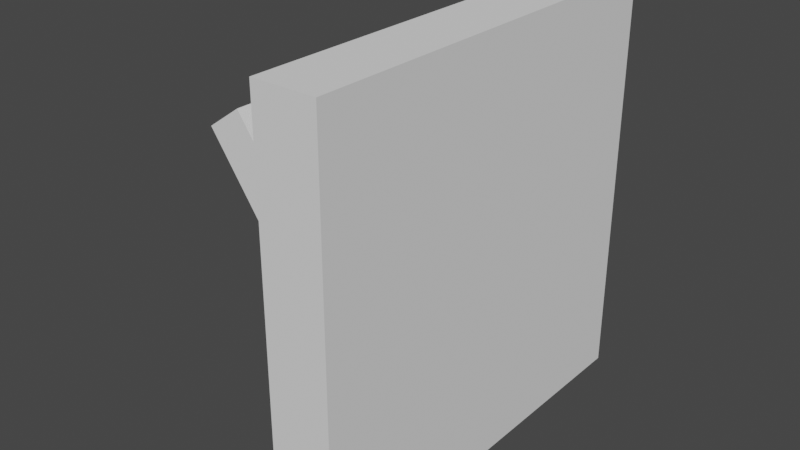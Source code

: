 # Source: Switch.blend  (saved by Blender 2.93.20; exported with 4.5.12 LTS)
import bpy
from mathutils import Matrix  # noqa: F401  (used for matrix-valued properties, if any)

bpy.ops.wm.read_factory_settings(use_empty=True)
scene = bpy.context.scene
scene.name = 'Scene'

# ---- collections
col_collection = bpy.data.collections.new('Collection'); scene.collection.children.link(col_collection)
col_collection_1 = bpy.data.collections.new('Collection 1'); col_collection.children.link(col_collection_1)

# ---- world
world_world = bpy.data.worlds.new('World'); scene.world = world_world
world_world.use_nodes = True; world_world.node_tree.nodes.clear()
_N = world_world.node_tree.nodes; _L = world_world.node_tree.links
n0 = _N.new('ShaderNodeOutputWorld'); n0.name = 'World Output'; n0.location = (300, 300)
n1 = _N.new('ShaderNodeBackground'); n1.name = 'Background'; n1.location = (10, 300)
n1.inputs[0].default_value = (0.05088, 0.05088, 0.05088, 1.0)
_L.new(n1.outputs[0], n0.inputs[0])
n0.is_active_output = True
world_world.color = (0.05088, 0.05088, 0.05088)
world_world.use_sun_shadow = False
world_world.sun_shadow_jitter_overblur = 0.0

# ---- meshes
me_plane = bpy.data.meshes.new('Plane')
me_plane.from_pydata([], [], [])
_uv = me_plane.uv_layers.new(name='UVMap')
_uv.uv.foreach_set('vector', [])
me_plane.use_remesh_fix_poles = True
me_plane.use_remesh_preserve_attributes = False
me_plane.update()
me_cube_004 = bpy.data.meshes.new('Cube.004')
me_cube_004.from_pydata([(-1.0, -1.0, -1.0), (-1.0, -1.0, 1.0), (-1.0, 1.0, -1.0), (-1.0, 1.0, 1.0), (1.0, -1.0, -1.0), (1.0, -1.0, 1.0), (1.0, 1.0, -1.0), (1.0, 1.0, 1.0)], [], [(0, 1, 3, 2), (2, 3, 7, 6), (6, 7, 5, 4), (4, 5, 1, 0), (2, 6, 4, 0), (7, 3, 1, 5)])
_uv = me_cube_004.uv_layers.new(name='UVMap')
_uv.uv.foreach_set('vector', [0.375, 0.0, 0.625, 0.0, 0.625, 0.25, 0.375, 0.25, 0.375, 0.25, 0.625, 0.25, 0.625, 0.5, 0.375, 0.5, 0.375, 0.5, 0.625, 0.5, 0.625, 0.75, 0.375, 0.75, 0.375, 0.75, 0.625, 0.75, 0.625, 1.0, 0.375, 1.0, 0.125, 0.5, 0.375, 0.5, 0.375, 0.75, 0.125, 0.75, 0.625, 0.5, 0.875, 0.5, 0.875, 0.75, 0.625, 0.75])
me_cube_004.use_remesh_fix_poles = True
me_cube_004.use_remesh_preserve_attributes = False
me_cube_004.update()
me_cube_001 = bpy.data.meshes.new('Cube.001')
me_cube_001.from_pydata([(-1.0, -1.0, -1.0), (-1.0, -1.0, 1.0), (-1.0, 1.0, -1.0), (-1.0, 1.0, 1.0), (1.0, -1.0, -1.0), (1.0, -1.0, 1.0), (1.0, 1.0, -1.0), (1.0, 1.0, 1.0)], [], [(0, 1, 3, 2), (2, 3, 7, 6), (6, 7, 5, 4), (4, 5, 1, 0), (2, 6, 4, 0), (7, 3, 1, 5)])
_uv = me_cube_001.uv_layers.new(name='UVMap')
_uv.uv.foreach_set('vector', [0.375, 0.0, 0.625, 0.0, 0.625, 0.25, 0.375, 0.25, 0.375, 0.25, 0.625, 0.25, 0.625, 0.5, 0.375, 0.5, 0.375, 0.5, 0.625, 0.5, 0.625, 0.75, 0.375, 0.75, 0.375, 0.75, 0.625, 0.75, 0.625, 1.0, 0.375, 1.0, 0.125, 0.5, 0.375, 0.5, 0.375, 0.75, 0.125, 0.75, 0.625, 0.5, 0.875, 0.5, 0.875, 0.75, 0.625, 0.75])
me_cube_001.use_remesh_fix_poles = True
me_cube_001.use_remesh_preserve_attributes = False
me_cube_001.update()
me_cube_002 = bpy.data.meshes.new('Cube.002')
me_cube_002.from_pydata([(-1.0, -1.0, -1.0), (-1.0, -1.0, 1.0), (-1.0, 1.0, -1.0), (-1.0, 1.0, 1.0), (1.0, -1.0, -1.0), (1.0, -1.0, 1.0), (1.0, 1.0, -1.0), (1.0, 1.0, 1.0), (-1.0, -1.0, 1.422), (-1.0, 1.0, 1.422), (1.0, 1.0, 1.422), (1.0, -1.0, 1.422), (1.0, -11.0, 1.0), (-1.0, -11.0, 1.0), (1.0, -11.0, 1.422), (-1.0, -11.0, 1.422)], [], [(0, 1, 3, 2), (2, 3, 7, 6), (6, 7, 5, 4), (4, 5, 1, 0), (2, 6, 4, 0), (1, 5, 12, 13), (10, 9, 8, 11), (7, 3, 9, 10), (5, 7, 10, 11), (3, 1, 8, 9), (13, 12, 14, 15), (5, 11, 14, 12), (8, 1, 13, 15), (11, 8, 15, 14)])
_uv = me_cube_002.uv_layers.new(name='UVMap')
_uv.uv.foreach_set('vector', [0.375, 0.0, 0.625, 0.0, 0.625, 0.25, 0.375, 0.25, 0.375, 0.25, 0.625, 0.25, 0.625, 0.5, 0.375, 0.5, 0.375, 0.5, 0.625, 0.5, 0.625, 0.75, 0.375, 0.75, 0.375, 0.75, 0.625, 0.75, 0.625, 1.0, 0.375, 1.0, 0.125, 0.5, 0.375, 0.5, 0.375, 0.75, 0.125, 0.75, 0.625, 1.0, 0.625, 0.75, 0.625, 0.75, 0.625, 1.0, 0.625, 0.5, 0.875, 0.5, 0.875, 0.75, 0.625, 0.75, 0.625, 0.5, 0.625, 0.25, 0.625, 0.25, 0.625, 0.5, 0.625, 0.75, 0.625, 0.5, 0.625, 0.5, 0.625, 0.75, 0.625, 0.25, 0.625, 0.0, 0.625, 0.0, 0.625, 0.25, 0.625, 1.0, 0.625, 0.75, 0.625, 0.75, 0.625, 1.0, 0.625, 0.75, 0.625, 0.75, 0.625, 0.75, 0.625, 0.75, 0.625, 0.0, 0.625, 0.0, 0.625, 0.0, 0.625, 0.0, 0.625, 0.75, 0.875, 0.75, 0.875, 0.75, 0.625, 0.75])
me_cube_002.use_remesh_fix_poles = True
me_cube_002.use_remesh_preserve_attributes = False
me_cube_002.update()

# ---- objects
ob_plane = bpy.data.objects.new('Plane', me_plane)
ob_cube_002 = bpy.data.objects.new('Cube.002', me_cube_004)
ob_cube = bpy.data.objects.new('Cube', me_cube_001)
ob_cube_001 = bpy.data.objects.new('Cube.001', me_cube_002)

# ---- transforms, parenting, visibility, modifiers, constraints
ob_plane.location = (0.0, 0.0, 0.0)
ob_plane.rotation_euler = (-0.0, -1.571, 0.0)
ob_cube_002.location = (0.15, 0.0, 0.0)
ob_cube_002.scale = (0.15, 1.0, 1.0)
ob_cube.location = (-0.2, -0.5, 0.0)
ob_cube.rotation_euler = (0.0, -0.6109, 0.0)
ob_cube.scale = (0.1, 0.1, 0.5)
ob_cube_001.location = (-0.2, 0.5, 0.0)
ob_cube_001.rotation_euler = (0.0, -0.6109, 0.0)
ob_cube_001.scale = (0.1, 0.1, 0.5)

# ---- collection membership
col_collection.objects.link(ob_plane)
col_collection.objects.link(ob_cube_002)
col_collection_1.objects.link(ob_cube)
col_collection_1.objects.link(ob_cube_001)

# ---- scene / render settings (as saved in the file)
scene.frame_start = 1; scene.frame_end = 250; scene.frame_set(100)
scene.render.engine = 'BLENDER_EEVEE_NEXT'
scene.cycles.use_denoising = False
scene.cycles.samples = 128
scene.cycles.sampling_pattern = 'TABULATED_SOBOL'
scene.cycles.use_adaptive_sampling = False
scene.cycles.use_light_tree = False
scene.view_settings.view_transform = 'Filmic'
bpy.context.view_layer.update()

# ---- added for rendering (the .blend has no active camera and no usable light): camera, sun
cam_auto = bpy.data.cameras.new('AutoCamera')
cam_auto.lens = 50.0
cam_auto.sensor_width = 36.0
cam_auto.clip_end = 1000.0
ob_auto_camera = bpy.data.objects.new('AutoCamera', cam_auto)
scene.collection.objects.link(ob_auto_camera)
ob_auto_camera.location = (2.57766, -3.32702, 2.21801)
ob_auto_camera.rotation_euler = (1.09748, -7.21219e-08, 0.694738)
scene.camera = ob_auto_camera
light_auto_sun = bpy.data.lights.new('AutoSun', 'SUN')
light_auto_sun.energy = 3.0
light_auto_sun.angle = 0.0523599
ob_auto_sun = bpy.data.objects.new('AutoSun', light_auto_sun)
scene.collection.objects.link(ob_auto_sun)
ob_auto_sun.rotation_euler = (0.872665, 0.174533, 0.523599)
bpy.context.view_layer.update()
